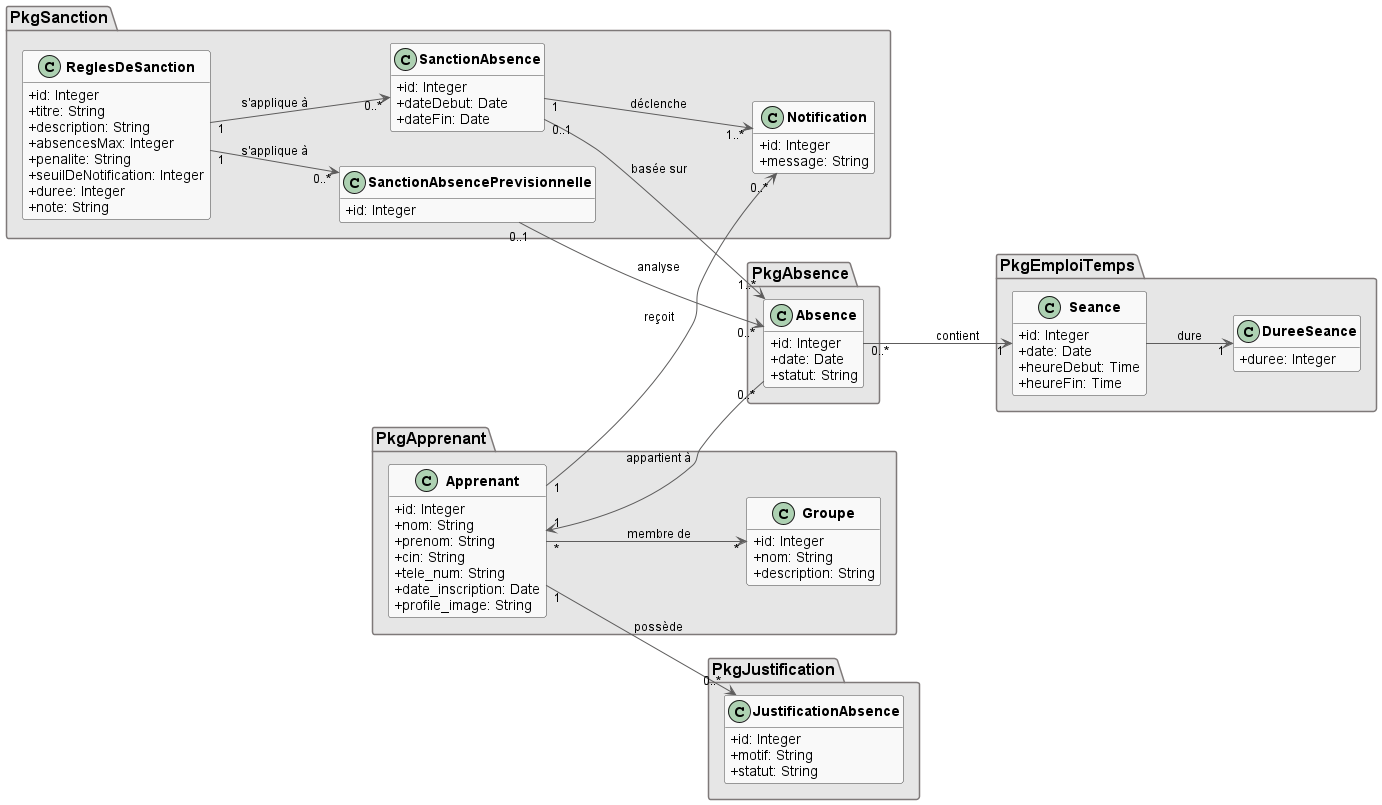

The diagram above was rendered by PlantUML. Its source (embedded in the PNG):
@startuml
' Enable class diagram style
skinparam classAttributeIconSize 0
skinparam defaultFontName Arial
skinparam classFontSize 14
skinparam classFontStyle bold
skinparam packageFontSize 16
skinparam packageFontStyle bold
skinparam arrowFontSize 12
skinparam arrowColor #5d5c5c
skinparam classBorderColor #444444
skinparam classBackgroundColor #F9F9F9
skinparam packageBorderColor #7e7979
skinparam packageBackgroundColor #E6E6E6
hide empty members
left to right direction

package "PkgSanction" {
  class SanctionAbsencePrevisionnelle {
    +id: Integer
  }

  class SanctionAbsence {
    +id: Integer
    +dateDebut: Date
    +dateFin: Date
  }

  class ReglesDeSanction {
    +id: Integer
    +titre: String
    +description: String
    +absencesMax: Integer
    +penalite: String
    +seuilDeNotification: Integer
    +duree: Integer
    +note: String
  }

  class Notification {
    +id: Integer
    +message: String
  }
}

package "PkgJustification" {
  class JustificationAbsence {
    +id: Integer
    +motif: String
    +statut: String
  }
}

package "PkgEmploiTemps" {
  class DureeSeance {
    +duree: Integer
  }

  class Seance {
    +id: Integer
    +date: Date
    +heureDebut: Time
    +heureFin: Time
  }
}

package "PkgApprenant" {
  class Apprenant {
    +id: Integer
    +nom: String
    +prenom: String
    +cin: String
    +tele_num: String
    +date_inscription: Date
    +profile_image: String
  }

  class Groupe {
    +id: Integer
    +nom: String
    +description: String
  }
}

package "PkgAbsence" {
  class Absence {
    +id: Integer
    +date: Date
    +statut: String
  }
}

Absence "0..*" --> "1" Apprenant : "appartient à"
Absence "0..*" --> "1" Seance : "contient"
Seance --> "1" DureeSeance : "dure"
Apprenant "*" --> "*" Groupe : "membre de"
Apprenant "1" --> "0..*" JustificationAbsence : "possède"

ReglesDeSanction "1" --> "0..*" SanctionAbsencePrevisionnelle : "s'applique à"
ReglesDeSanction "1" --> "0..*" SanctionAbsence : "s'applique à"
SanctionAbsence "1" --> "1..*" Notification : "déclenche"
SanctionAbsence "0..1" --> "1..*" Absence : "basée sur"
SanctionAbsencePrevisionnelle "0..1" --> "0..*" Absence : "analyse"
Apprenant "1" --> "0..*" Notification : "reçoit"

@enduml